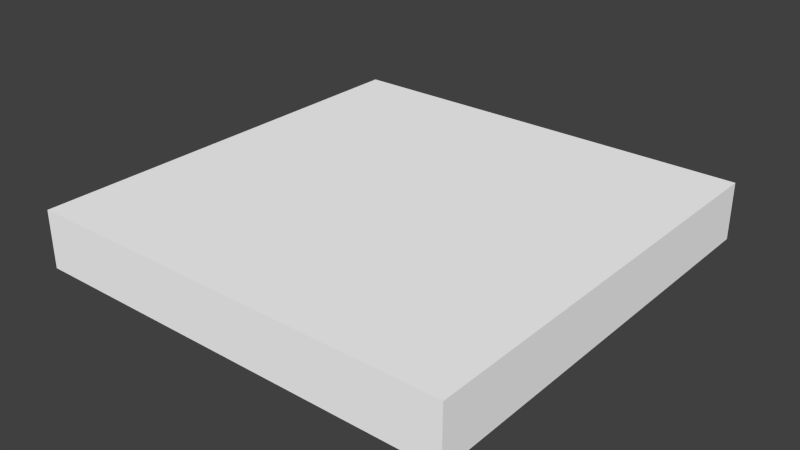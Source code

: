 # Source: plate-side.blend  (saved by Blender 2.76.0; exported with 4.5.12 LTS)
import bpy
from mathutils import Matrix  # noqa: F401  (used for matrix-valued properties, if any)

bpy.ops.wm.read_factory_settings(use_empty=True)
scene = bpy.context.scene
scene.name = 'Scene'

# ---- collections
col_collection_1 = bpy.data.collections.new('Collection 1'); scene.collection.children.link(col_collection_1)

# ---- materials (node trees are filled in below, after node groups)
mat_material = bpy.data.materials.new('Material')
mat_material.alpha_threshold = 0.0
mat_material.use_transparent_shadow = False
mat_material.diffuse_color = (1.0, 1.0, 1.0, 1.0)
mat_material.roughness = 0.5
mat_material.line_color = (0.0, 0.0, 0.0, 1.0)

# ---- material node trees

# ---- world
world_world = bpy.data.worlds.new('World'); scene.world = world_world
world_world.color = (0.05088, 0.05088, 0.05088)
world_world.use_sun_shadow = False
world_world.sun_shadow_jitter_overblur = 0.0
world_world.cycles.sampling_method = 'MANUAL'
world_world.cycles.sample_map_resolution = 256

# ---- meshes
me_cube = bpy.data.meshes.new('Cube')
me_cube.from_pydata([(0.75, 0.75, 0.2), (0.75, -0.75, 0.2), (-0.75, -0.75, 0.2), (-0.75, 0.75, 0.2), (0.75, 0.75, 0.4), (0.75, -0.75, 0.4), (-0.75, -0.75, 0.4), (-0.75, 0.75, 0.4)], [], [(0, 1, 2, 3), (4, 7, 6, 5), (0, 4, 5, 1), (1, 5, 6, 2), (2, 6, 7, 3), (4, 0, 3, 7)])
_uv = me_cube.uv_layers.new(name='UVMap')
_uv.uv.foreach_set('vector', [0.6304, 0.6304, 0.7954, 0.6304, 0.7954, 0.7954, 0.6304, 0.7954, 0.6346, 0.02754, 0.6346, 0.3084, 0.3537, 0.3084, 0.3537, 0.02754, 0.06665, 0.5, 0.1333, 0.5, 0.1333, 1.0, 0.06665, 1.0, 0.2666, 1.0, 0.1999, 1.0, 0.1999, 0.5, 0.2666, 0.5, 0.1999, 1.0, 0.1333, 1.0, 0.1333, 0.5, 0.1999, 0.5, 0.0, 0.5, 0.06665, 0.5, 0.06665, 1.0, 7.947e-08, 1.0])
me_cube.materials.append(mat_material)
me_cube.use_remesh_preserve_volume = False
me_cube.use_remesh_preserve_attributes = False
me_cube.use_mirror_vertex_groups = False
me_cube.update()

# ---- objects
ob_cube = bpy.data.objects.new('Cube', me_cube)

# ---- transforms, parenting, visibility, modifiers, constraints
ob_cube.location = (0.0, 0.0, 0.0)
ob_cube.lock_rotations_4d = False
ob_cube.empty_display_type = 'ARROWS'
ob_cube.lineart.crease_threshold = 0.0

# ---- collection membership
col_collection_1.objects.link(ob_cube)

# ---- scene / render settings (as saved in the file)
scene.frame_start = 1; scene.frame_end = 250; scene.frame_set(16)
scene.render.engine = 'BLENDER_EEVEE_NEXT'
scene.render.resolution_percentage = 50
scene.render.dither_intensity = 0.0
scene.cycles.use_denoising = False
scene.cycles.samples = 10
scene.cycles.sampling_pattern = 'TABULATED_SOBOL'
scene.cycles.light_sampling_threshold = 0.0
scene.cycles.use_adaptive_sampling = False
scene.cycles.use_light_tree = False
scene.cycles.blur_glossy = 0.0
scene.cycles.pixel_filter_type = 'GAUSSIAN'
scene.cycles.sample_clamp_indirect = 0.0
scene.view_settings.view_transform = 'Standard'
bpy.context.view_layer.update()

# ---- added for rendering (the .blend has no active camera and no usable light): camera, sun
cam_auto = bpy.data.cameras.new('AutoCamera')
cam_auto.lens = 50.0
cam_auto.sensor_width = 36.0
cam_auto.clip_end = 1000.0
ob_auto_camera = bpy.data.objects.new('AutoCamera', cam_auto)
scene.collection.objects.link(ob_auto_camera)
ob_auto_camera.location = (1.9714, -2.36568, 1.87712)
ob_auto_camera.rotation_euler = (1.09748, -7.21219e-08, 0.694738)
scene.camera = ob_auto_camera
light_auto_sun = bpy.data.lights.new('AutoSun', 'SUN')
light_auto_sun.energy = 3.0
light_auto_sun.angle = 0.0523599
ob_auto_sun = bpy.data.objects.new('AutoSun', light_auto_sun)
scene.collection.objects.link(ob_auto_sun)
ob_auto_sun.rotation_euler = (0.872665, 0.174533, 0.523599)
bpy.context.view_layer.update()
